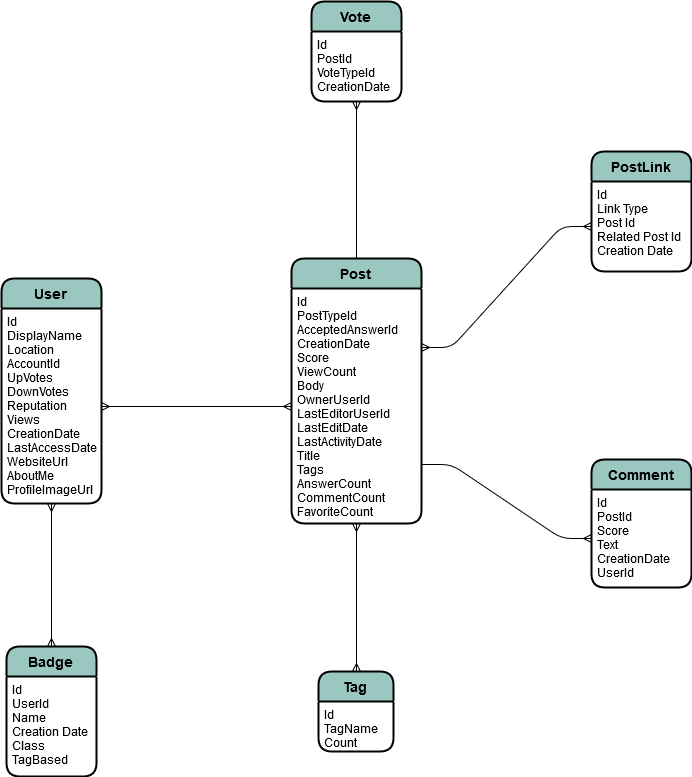

The diagram above was exported from draw.io. Its source (the exported page's mxGraphModel, read from the mxfile embedded in the PNG):
<mxGraphModel dx="840" dy="489" grid="1" gridSize="10" guides="1" tooltips="1" connect="1" arrows="1" fold="1" page="1" pageScale="1" pageWidth="850" pageHeight="1100" math="0" shadow="0">
  <root>
    <mxCell id="0" />
    <mxCell id="1" parent="0" />
    <mxCell id="7J91D-bcqLfiLW6y7h_h-9" value="User" style="swimlane;childLayout=stackLayout;horizontal=1;startSize=30;horizontalStack=0;fillColor=#9AC7BF;fontColor=#000000;rounded=1;fontSize=14;fontStyle=1;strokeWidth=2;resizeParent=0;resizeLast=1;shadow=0;dashed=0;align=center;" vertex="1" parent="1">
      <mxGeometry x="70" y="437" width="100" height="225" as="geometry" />
    </mxCell>
    <mxCell id="7J91D-bcqLfiLW6y7h_h-10" value="Id&#10;DisplayName&#10;Location&#10;AccountId&#10;UpVotes&#10;DownVotes&#10;Reputation&#10;Views&#10;CreationDate&#10;LastAccessDate&#10;WebsiteUrl&#10;AboutMe&#10;ProfileImageUrl" style="align=left;strokeColor=none;fillColor=none;spacingLeft=4;fontSize=12;verticalAlign=top;resizable=0;rotatable=0;part=1;" vertex="1" parent="7J91D-bcqLfiLW6y7h_h-9">
      <mxGeometry y="30" width="100" height="195" as="geometry" />
    </mxCell>
    <mxCell id="7J91D-bcqLfiLW6y7h_h-3" value="Post" style="swimlane;childLayout=stackLayout;horizontal=1;startSize=30;horizontalStack=0;fillColor=#9AC7BF;fontColor=#000000;rounded=1;fontSize=14;fontStyle=1;strokeWidth=2;resizeParent=0;resizeLast=1;shadow=0;dashed=0;align=center;" vertex="1" parent="1">
      <mxGeometry x="360" y="417" width="130" height="265" as="geometry" />
    </mxCell>
    <mxCell id="7J91D-bcqLfiLW6y7h_h-4" value="Id&#10;PostTypeId&#10;AcceptedAnswerId&#10;CreationDate&#10;Score&#10;ViewCount&#10;Body&#10;OwnerUserId&#10;LastEditorUserId&#10;LastEditDate&#10;LastActivityDate&#10;Title&#10;Tags&#10;AnswerCount&#10;CommentCount&#10;FavoriteCount" style="align=left;strokeColor=none;fillColor=none;spacingLeft=4;fontSize=12;verticalAlign=top;resizable=0;rotatable=0;part=1;" vertex="1" parent="7J91D-bcqLfiLW6y7h_h-3">
      <mxGeometry y="30" width="130" height="235" as="geometry" />
    </mxCell>
    <mxCell id="7J91D-bcqLfiLW6y7h_h-15" value="" style="edgeStyle=entityRelationEdgeStyle;fontSize=12;html=1;endArrow=ERmany;startArrow=ERmany;entryX=0;entryY=0.5;entryDx=0;entryDy=0;exitX=1;exitY=0.5;exitDx=0;exitDy=0;" edge="1" parent="1" source="7J91D-bcqLfiLW6y7h_h-10" target="7J91D-bcqLfiLW6y7h_h-4">
      <mxGeometry width="100" height="100" relative="1" as="geometry">
        <mxPoint x="10" y="650" as="sourcePoint" />
        <mxPoint x="110" y="550" as="targetPoint" />
      </mxGeometry>
    </mxCell>
    <mxCell id="7J91D-bcqLfiLW6y7h_h-23" value="" style="edgeStyle=entityRelationEdgeStyle;fontSize=12;html=1;endArrow=ERmany;startArrow=ERmany;entryX=0;entryY=0.5;entryDx=0;entryDy=0;exitX=1;exitY=0.25;exitDx=0;exitDy=0;" edge="1" parent="1" source="7J91D-bcqLfiLW6y7h_h-4" target="7J91D-bcqLfiLW6y7h_h-20">
      <mxGeometry width="100" height="100" relative="1" as="geometry">
        <mxPoint x="580" y="450" as="sourcePoint" />
        <mxPoint x="730" y="450" as="targetPoint" />
      </mxGeometry>
    </mxCell>
    <mxCell id="7J91D-bcqLfiLW6y7h_h-24" value="Vote" style="swimlane;childLayout=stackLayout;horizontal=1;startSize=30;horizontalStack=0;fillColor=#9AC7BF;fontColor=#000000;rounded=1;fontSize=14;fontStyle=1;strokeWidth=2;resizeParent=0;resizeLast=1;shadow=0;dashed=0;align=center;" vertex="1" parent="1">
      <mxGeometry x="380" y="160" width="90" height="100" as="geometry" />
    </mxCell>
    <mxCell id="7J91D-bcqLfiLW6y7h_h-25" value="Id&#10;PostId&#10;VoteTypeId&#10;CreationDate" style="align=left;strokeColor=none;fillColor=none;spacingLeft=4;fontSize=12;verticalAlign=top;resizable=0;rotatable=0;part=1;" vertex="1" parent="7J91D-bcqLfiLW6y7h_h-24">
      <mxGeometry y="30" width="90" height="70" as="geometry" />
    </mxCell>
    <mxCell id="7J91D-bcqLfiLW6y7h_h-19" value="PostLink" style="swimlane;childLayout=stackLayout;horizontal=1;startSize=30;horizontalStack=0;fillColor=#9AC7BF;fontColor=#000000;rounded=1;fontSize=14;fontStyle=1;strokeWidth=2;resizeParent=0;resizeLast=1;shadow=0;dashed=0;align=center;" vertex="1" parent="1">
      <mxGeometry x="660" y="310" width="100" height="120" as="geometry" />
    </mxCell>
    <mxCell id="7J91D-bcqLfiLW6y7h_h-20" value="Id&#10;Link Type&#10;Post Id&#10;Related Post Id&#10;Creation Date" style="align=left;strokeColor=none;fillColor=none;spacingLeft=4;fontSize=12;verticalAlign=top;resizable=0;rotatable=0;part=1;" vertex="1" parent="7J91D-bcqLfiLW6y7h_h-19">
      <mxGeometry y="30" width="100" height="90" as="geometry" />
    </mxCell>
    <mxCell id="7J91D-bcqLfiLW6y7h_h-30" value="Comment" style="swimlane;childLayout=stackLayout;horizontal=1;startSize=30;horizontalStack=0;fillColor=#9AC7BF;fontColor=#000000;rounded=1;fontSize=14;fontStyle=1;strokeWidth=2;resizeParent=0;resizeLast=1;shadow=0;dashed=0;align=center;" vertex="1" parent="1">
      <mxGeometry x="660" y="618" width="100" height="128" as="geometry" />
    </mxCell>
    <mxCell id="7J91D-bcqLfiLW6y7h_h-31" value="Id&#10;PostId&#10;Score&#10;Text&#10;CreationDate&#10;UserId" style="align=left;strokeColor=none;fillColor=none;spacingLeft=4;fontSize=12;verticalAlign=top;resizable=0;rotatable=0;part=1;" vertex="1" parent="7J91D-bcqLfiLW6y7h_h-30">
      <mxGeometry y="30" width="100" height="98" as="geometry" />
    </mxCell>
    <mxCell id="7J91D-bcqLfiLW6y7h_h-33" value="Tag" style="swimlane;childLayout=stackLayout;horizontal=1;startSize=30;horizontalStack=0;fillColor=#9AC7BF;fontColor=#000000;rounded=1;fontSize=14;fontStyle=1;strokeWidth=2;resizeParent=0;resizeLast=1;shadow=0;dashed=0;align=center;" vertex="1" parent="1">
      <mxGeometry x="387" y="830" width="75" height="80" as="geometry" />
    </mxCell>
    <mxCell id="7J91D-bcqLfiLW6y7h_h-34" value="Id&#10;TagName&#10;Count" style="align=left;strokeColor=none;fillColor=none;spacingLeft=4;fontSize=12;verticalAlign=top;resizable=0;rotatable=0;part=1;" vertex="1" parent="7J91D-bcqLfiLW6y7h_h-33">
      <mxGeometry y="30" width="75" height="50" as="geometry" />
    </mxCell>
    <mxCell id="7J91D-bcqLfiLW6y7h_h-40" value="Badge" style="swimlane;childLayout=stackLayout;horizontal=1;startSize=30;horizontalStack=0;fillColor=#9AC7BF;fontColor=#000000;rounded=1;fontSize=14;fontStyle=1;strokeWidth=2;resizeParent=0;resizeLast=1;shadow=0;dashed=0;align=center;" vertex="1" parent="1">
      <mxGeometry x="75" y="805" width="90" height="130" as="geometry" />
    </mxCell>
    <mxCell id="7J91D-bcqLfiLW6y7h_h-41" value="Id&#10;UserId&#10;Name&#10;Creation Date&#10;Class&#10;TagBased" style="align=left;strokeColor=none;fillColor=none;spacingLeft=4;fontSize=12;verticalAlign=top;resizable=0;rotatable=0;part=1;" vertex="1" parent="7J91D-bcqLfiLW6y7h_h-40">
      <mxGeometry y="30" width="90" height="100" as="geometry" />
    </mxCell>
    <mxCell id="7J91D-bcqLfiLW6y7h_h-47" value="" style="fontSize=12;html=1;endArrow=ERmany;startArrow=ERmany;entryX=0.5;entryY=0;entryDx=0;entryDy=0;exitX=0.5;exitY=1;exitDx=0;exitDy=0;" edge="1" parent="1" source="7J91D-bcqLfiLW6y7h_h-10" target="7J91D-bcqLfiLW6y7h_h-40">
      <mxGeometry width="100" height="100" relative="1" as="geometry">
        <mxPoint x="110" y="730" as="sourcePoint" />
        <mxPoint x="300" y="730" as="targetPoint" />
      </mxGeometry>
    </mxCell>
    <mxCell id="7J91D-bcqLfiLW6y7h_h-48" value="" style="fontSize=12;html=1;endArrow=ERmany;startArrow=ERmany;entryX=0.5;entryY=0;entryDx=0;entryDy=0;exitX=0.5;exitY=1;exitDx=0;exitDy=0;" edge="1" parent="1" source="7J91D-bcqLfiLW6y7h_h-4" target="7J91D-bcqLfiLW6y7h_h-33">
      <mxGeometry width="100" height="100" relative="1" as="geometry">
        <mxPoint x="410" y="720" as="sourcePoint" />
        <mxPoint x="410" y="863" as="targetPoint" />
      </mxGeometry>
    </mxCell>
    <mxCell id="7J91D-bcqLfiLW6y7h_h-49" value="" style="edgeStyle=entityRelationEdgeStyle;fontSize=12;html=1;endArrow=ERmany;entryX=0;entryY=0.5;entryDx=0;entryDy=0;exitX=1;exitY=0.75;exitDx=0;exitDy=0;" edge="1" parent="1" source="7J91D-bcqLfiLW6y7h_h-4" target="7J91D-bcqLfiLW6y7h_h-31">
      <mxGeometry width="100" height="100" relative="1" as="geometry">
        <mxPoint x="70" y="1060" as="sourcePoint" />
        <mxPoint x="170" y="960" as="targetPoint" />
      </mxGeometry>
    </mxCell>
    <mxCell id="7J91D-bcqLfiLW6y7h_h-50" value="" style="fontSize=12;html=1;endArrow=ERmany;entryX=0.5;entryY=1;entryDx=0;entryDy=0;exitX=0.5;exitY=0;exitDx=0;exitDy=0;" edge="1" parent="1" source="7J91D-bcqLfiLW6y7h_h-3" target="7J91D-bcqLfiLW6y7h_h-24">
      <mxGeometry width="100" height="100" relative="1" as="geometry">
        <mxPoint x="380" y="280" as="sourcePoint" />
        <mxPoint x="550" y="354" as="targetPoint" />
      </mxGeometry>
    </mxCell>
  </root>
</mxGraphModel>